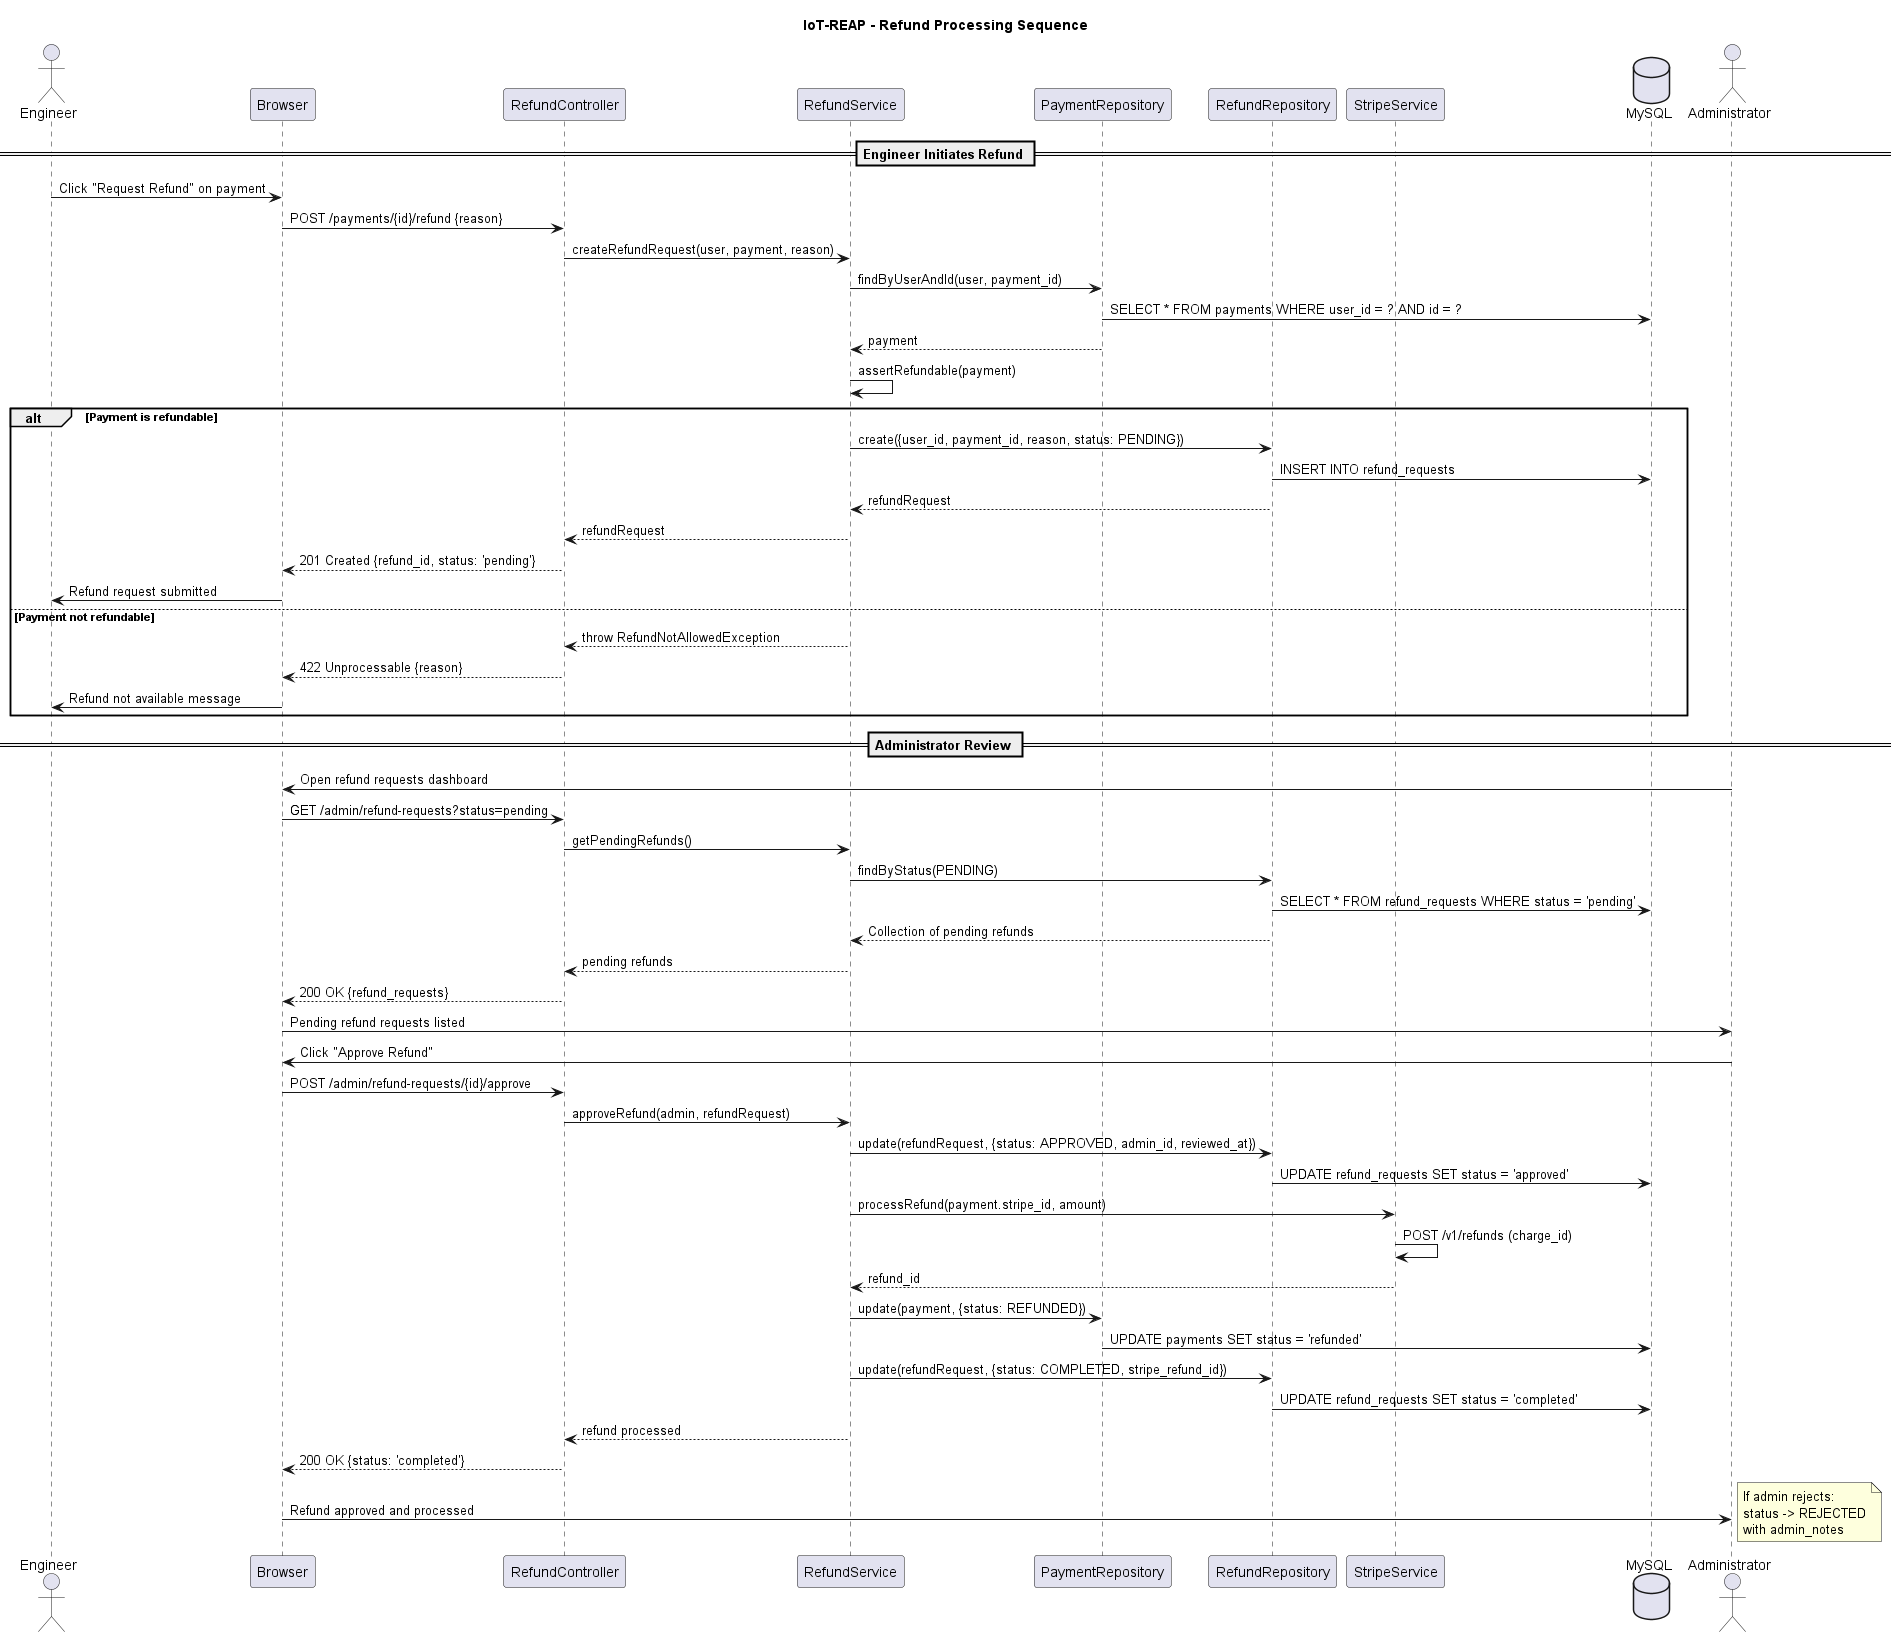

The diagram above was rendered by PlantUML. Its source (embedded in the PNG):
@startuml iot-reap-sequence-refund
title IoT-REAP - Refund Processing Sequence

actor Engineer
participant "Browser" as Browser
participant "RefundController" as Controller
participant "RefundService" as RefundSvc
participant "PaymentRepository" as PayRepo
participant "RefundRepository" as RefundRepo
participant "StripeService" as Stripe
database "MySQL" as DB
actor Administrator

== Engineer Initiates Refund ==

Engineer -> Browser: Click "Request Refund" on payment
Browser -> Controller: POST /payments/{id}/refund {reason}
Controller -> RefundSvc: createRefundRequest(user, payment, reason)

RefundSvc -> PayRepo: findByUserAndId(user, payment_id)
PayRepo -> DB: SELECT * FROM payments WHERE user_id = ? AND id = ?
PayRepo --> RefundSvc: payment

RefundSvc -> RefundSvc: assertRefundable(payment)

alt Payment is refundable
    RefundSvc -> RefundRepo: create({user_id, payment_id, reason, status: PENDING})
    RefundRepo -> DB: INSERT INTO refund_requests
    RefundRepo --> RefundSvc: refundRequest
    RefundSvc --> Controller: refundRequest
    Controller --> Browser: 201 Created {refund_id, status: 'pending'}
    Browser -> Engineer: Refund request submitted
else Payment not refundable
    RefundSvc --> Controller: throw RefundNotAllowedException
    Controller --> Browser: 422 Unprocessable {reason}
    Browser -> Engineer: Refund not available message
end

== Administrator Review ==

Administrator -> Browser: Open refund requests dashboard
Browser -> Controller: GET /admin/refund-requests?status=pending
Controller -> RefundSvc: getPendingRefunds()
RefundSvc -> RefundRepo: findByStatus(PENDING)
RefundRepo -> DB: SELECT * FROM refund_requests WHERE status = 'pending'
RefundRepo --> RefundSvc: Collection of pending refunds
RefundSvc --> Controller: pending refunds
Controller --> Browser: 200 OK {refund_requests}
Browser -> Administrator: Pending refund requests listed

Administrator -> Browser: Click "Approve Refund"
Browser -> Controller: POST /admin/refund-requests/{id}/approve
Controller -> RefundSvc: approveRefund(admin, refundRequest)

RefundSvc -> RefundRepo: update(refundRequest, {status: APPROVED, admin_id, reviewed_at})
RefundRepo -> DB: UPDATE refund_requests SET status = 'approved'

RefundSvc -> Stripe: processRefund(payment.stripe_id, amount)
Stripe -> Stripe: POST /v1/refunds (charge_id)
Stripe --> RefundSvc: refund_id

RefundSvc -> PayRepo: update(payment, {status: REFUNDED})
PayRepo -> DB: UPDATE payments SET status = 'refunded'

RefundSvc -> RefundRepo: update(refundRequest, {status: COMPLETED, stripe_refund_id})
RefundRepo -> DB: UPDATE refund_requests SET status = 'completed'

RefundSvc --> Controller: refund processed
Controller --> Browser: 200 OK {status: 'completed'}
Browser -> Administrator: Refund approved and processed

note right: If admin rejects:\nstatus -> REJECTED\nwith admin_notes

@enduml